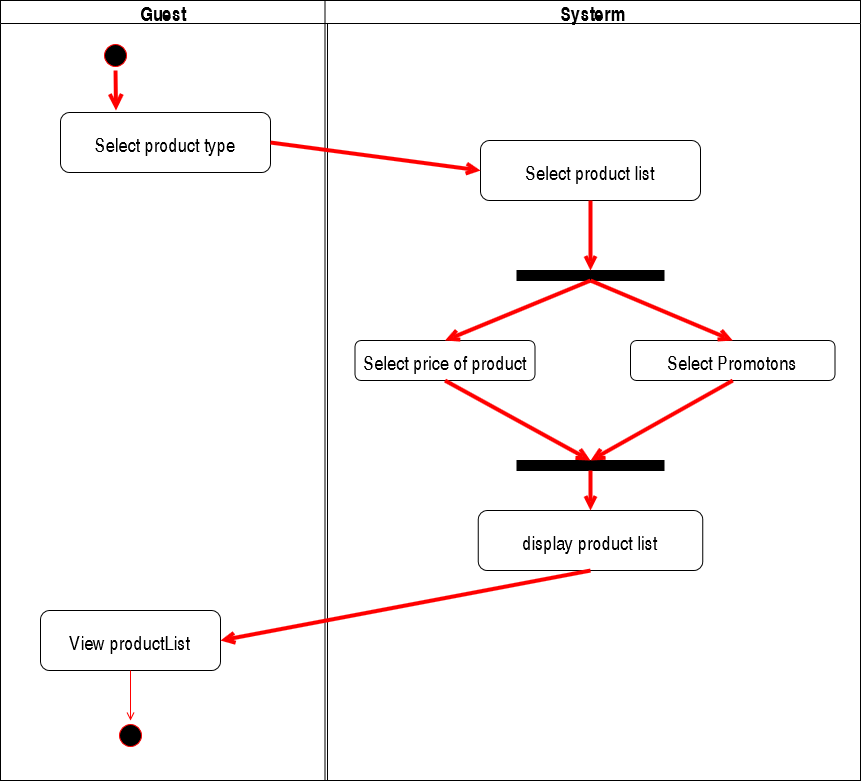

The diagram above was exported from draw.io. Its source (the exported page's mxGraphModel, read from the mxfile embedded in the PNG):
<mxGraphModel dx="1021" dy="518" grid="1" gridSize="10" guides="1" tooltips="1" connect="1" arrows="1" fold="1" page="1" pageScale="1" pageWidth="1169" pageHeight="826" background="none" math="0" shadow="0">
  <root>
    <mxCell id="0" />
    <mxCell id="1" parent="0" />
    <mxCell id="2" value="Guest" style="swimlane;whiteSpace=wrap;fontSize=20;" parent="1" vertex="1">
      <mxGeometry x="120" y="20" width="327" height="780" as="geometry" />
    </mxCell>
    <mxCell id="5" value="" style="ellipse;shape=startState;fillColor=#000000;strokeColor=#ff0000;fontSize=20;" parent="2" vertex="1">
      <mxGeometry x="100" y="40" width="30" height="30" as="geometry" />
    </mxCell>
    <mxCell id="6" value="" style="edgeStyle=elbowEdgeStyle;elbow=horizontal;verticalAlign=bottom;endArrow=open;endSize=8;strokeColor=#FF0000;endFill=1;rounded=0;fontSize=20;strokeWidth=4;" parent="2" source="5" edge="1">
      <mxGeometry x="100" y="40" as="geometry">
        <mxPoint x="115.5" y="110" as="targetPoint" />
      </mxGeometry>
    </mxCell>
    <mxCell id="IWxW17MC6zTGrqPmkr9v-41" value="Select product type" style="rounded=1;whiteSpace=wrap;html=1;fontSize=20;" parent="2" vertex="1">
      <mxGeometry x="60" y="112" width="210" height="60" as="geometry" />
    </mxCell>
    <mxCell id="IWxW17MC6zTGrqPmkr9v-46" value="View productList" style="rounded=1;whiteSpace=wrap;html=1;fontSize=20;" parent="2" vertex="1">
      <mxGeometry x="40" y="610" width="180" height="60" as="geometry" />
    </mxCell>
    <mxCell id="13" value="" style="ellipse;shape=startState;fillColor=#000000;strokeColor=#ff0000;fontSize=20;" parent="2" vertex="1">
      <mxGeometry x="115" y="720" width="30" height="30" as="geometry" />
    </mxCell>
    <mxCell id="ZFfCliMxjBVwNELa4O4k-31" value="" style="endArrow=open;strokeColor=#FF0000;endFill=1;rounded=0;fontSize=20;entryX=0.5;entryY=0;entryDx=0;entryDy=0;exitX=0.5;exitY=1;exitDx=0;exitDy=0;" edge="1" parent="2" source="IWxW17MC6zTGrqPmkr9v-46" target="13">
      <mxGeometry relative="1" as="geometry">
        <mxPoint x="600" y="580" as="sourcePoint" />
        <mxPoint x="230" y="650" as="targetPoint" />
      </mxGeometry>
    </mxCell>
    <mxCell id="3" value="Systerm" style="swimlane;whiteSpace=wrap;startSize=23;fontSize=20;" parent="1" vertex="1">
      <mxGeometry x="444.5" y="20" width="535.5" height="780" as="geometry" />
    </mxCell>
    <mxCell id="IWxW17MC6zTGrqPmkr9v-42" value="Select product list" style="rounded=1;whiteSpace=wrap;html=1;fontSize=20;" parent="3" vertex="1">
      <mxGeometry x="155.5" y="140" width="220" height="60" as="geometry" />
    </mxCell>
    <mxCell id="IWxW17MC6zTGrqPmkr9v-43" value="Select price of product" style="rounded=1;whiteSpace=wrap;html=1;fontSize=20;" parent="3" vertex="1">
      <mxGeometry x="30" y="340" width="180" height="40" as="geometry" />
    </mxCell>
    <mxCell id="IWxW17MC6zTGrqPmkr9v-44" value="Select Promotons" style="rounded=1;whiteSpace=wrap;html=1;fontSize=20;" parent="3" vertex="1">
      <mxGeometry x="305.5" y="340" width="204.5" height="40" as="geometry" />
    </mxCell>
    <mxCell id="IWxW17MC6zTGrqPmkr9v-45" value="display product list" style="rounded=1;whiteSpace=wrap;html=1;fontSize=20;" parent="3" vertex="1">
      <mxGeometry x="153.25" y="510" width="224.5" height="60" as="geometry" />
    </mxCell>
    <mxCell id="ZFfCliMxjBVwNELa4O4k-21" value="" style="whiteSpace=wrap;html=1;rounded=0;shadow=0;comic=0;labelBackgroundColor=none;strokeWidth=1;fillColor=#000000;fontFamily=Verdana;fontSize=12;align=center;rotation=0;" vertex="1" parent="3">
      <mxGeometry x="192" y="270" width="147" height="10" as="geometry" />
    </mxCell>
    <mxCell id="ZFfCliMxjBVwNELa4O4k-23" value="" style="whiteSpace=wrap;html=1;rounded=0;shadow=0;comic=0;labelBackgroundColor=none;strokeWidth=1;fillColor=#000000;fontFamily=Verdana;fontSize=12;align=center;rotation=0;" vertex="1" parent="3">
      <mxGeometry x="192" y="460" width="147" height="10" as="geometry" />
    </mxCell>
    <mxCell id="ZFfCliMxjBVwNELa4O4k-24" value="" style="endArrow=open;strokeColor=#FF0000;endFill=1;rounded=0;fontSize=20;exitX=0.5;exitY=1;exitDx=0;exitDy=0;entryX=0.5;entryY=0;entryDx=0;entryDy=0;strokeWidth=4;" edge="1" parent="3" source="IWxW17MC6zTGrqPmkr9v-42" target="ZFfCliMxjBVwNELa4O4k-21">
      <mxGeometry relative="1" as="geometry">
        <mxPoint x="-199.5" y="280" as="sourcePoint" />
        <mxPoint x="-199.5" y="335" as="targetPoint" />
      </mxGeometry>
    </mxCell>
    <mxCell id="ZFfCliMxjBVwNELa4O4k-25" value="" style="endArrow=open;strokeColor=#FF0000;endFill=1;rounded=0;fontSize=20;exitX=0.5;exitY=1;exitDx=0;exitDy=0;entryX=0.5;entryY=0;entryDx=0;entryDy=0;strokeWidth=4;" edge="1" parent="3" source="ZFfCliMxjBVwNELa4O4k-21" target="IWxW17MC6zTGrqPmkr9v-43">
      <mxGeometry relative="1" as="geometry">
        <mxPoint x="-199.5" y="280" as="sourcePoint" />
        <mxPoint x="-199.5" y="335" as="targetPoint" />
      </mxGeometry>
    </mxCell>
    <mxCell id="ZFfCliMxjBVwNELa4O4k-26" value="" style="endArrow=open;strokeColor=#FF0000;endFill=1;rounded=0;fontSize=20;exitX=0.5;exitY=1;exitDx=0;exitDy=0;entryX=0.5;entryY=0;entryDx=0;entryDy=0;strokeWidth=4;" edge="1" parent="3" source="ZFfCliMxjBVwNELa4O4k-21" target="IWxW17MC6zTGrqPmkr9v-44">
      <mxGeometry relative="1" as="geometry">
        <mxPoint x="-189.5" y="290" as="sourcePoint" />
        <mxPoint x="-189.5" y="345" as="targetPoint" />
      </mxGeometry>
    </mxCell>
    <mxCell id="ZFfCliMxjBVwNELa4O4k-27" value="" style="endArrow=open;strokeColor=#FF0000;endFill=1;rounded=0;fontSize=20;exitX=0.5;exitY=1;exitDx=0;exitDy=0;entryX=0.5;entryY=0;entryDx=0;entryDy=0;strokeWidth=4;" edge="1" parent="3" source="IWxW17MC6zTGrqPmkr9v-43" target="ZFfCliMxjBVwNELa4O4k-23">
      <mxGeometry relative="1" as="geometry">
        <mxPoint x="275.5" y="290" as="sourcePoint" />
        <mxPoint x="137.75" y="360" as="targetPoint" />
      </mxGeometry>
    </mxCell>
    <mxCell id="ZFfCliMxjBVwNELa4O4k-29" value="" style="endArrow=open;strokeColor=#FF0000;endFill=1;rounded=0;fontSize=20;entryX=0.5;entryY=0;entryDx=0;entryDy=0;exitX=0.5;exitY=1;exitDx=0;exitDy=0;strokeWidth=4;" edge="1" parent="3" source="ZFfCliMxjBVwNELa4O4k-23" target="IWxW17MC6zTGrqPmkr9v-45">
      <mxGeometry relative="1" as="geometry">
        <mxPoint x="130.5" y="420" as="sourcePoint" />
        <mxPoint x="275.5" y="470" as="targetPoint" />
      </mxGeometry>
    </mxCell>
    <mxCell id="20" value="" style="endArrow=open;strokeColor=#FF0000;endFill=1;rounded=0;fontSize=20;exitX=1;exitY=0.5;exitDx=0;exitDy=0;entryX=0;entryY=0.5;entryDx=0;entryDy=0;strokeWidth=4;" parent="1" source="IWxW17MC6zTGrqPmkr9v-41" target="IWxW17MC6zTGrqPmkr9v-42" edge="1">
      <mxGeometry relative="1" as="geometry">
        <mxPoint x="290" y="441.5032679738563" as="sourcePoint" />
        <mxPoint x="464.5" y="478" as="targetPoint" />
      </mxGeometry>
    </mxCell>
    <mxCell id="ZFfCliMxjBVwNELa4O4k-28" value="" style="endArrow=open;strokeColor=#FF0000;endFill=1;rounded=0;fontSize=20;exitX=0.5;exitY=1;exitDx=0;exitDy=0;strokeWidth=4;" edge="1" parent="1" source="IWxW17MC6zTGrqPmkr9v-44">
      <mxGeometry relative="1" as="geometry">
        <mxPoint x="720" y="310" as="sourcePoint" />
        <mxPoint x="710" y="480" as="targetPoint" />
      </mxGeometry>
    </mxCell>
    <mxCell id="ZFfCliMxjBVwNELa4O4k-30" value="" style="endArrow=open;strokeColor=#FF0000;endFill=1;rounded=0;fontSize=20;entryX=1;entryY=0.5;entryDx=0;entryDy=0;exitX=0.5;exitY=1;exitDx=0;exitDy=0;strokeWidth=4;" edge="1" parent="1" source="IWxW17MC6zTGrqPmkr9v-45" target="IWxW17MC6zTGrqPmkr9v-46">
      <mxGeometry relative="1" as="geometry">
        <mxPoint x="720" y="500" as="sourcePoint" />
        <mxPoint x="720" y="540" as="targetPoint" />
      </mxGeometry>
    </mxCell>
  </root>
</mxGraphModel>